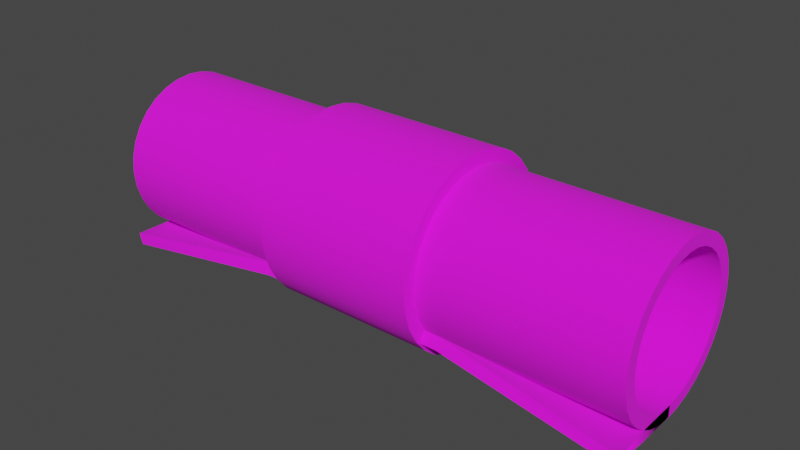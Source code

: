 # Source: spell.blend  (saved by Blender 3.6.11; exported with 4.5.12 LTS)
import bpy
from mathutils import Matrix  # noqa: F401  (used for matrix-valued properties, if any)

bpy.ops.wm.read_factory_settings(use_empty=True)
scene = bpy.context.scene
scene.name = 'Scene'

# ---- collections
col_collection = bpy.data.collections.new('Collection'); scene.collection.children.link(col_collection)

# ---- images (referenced by path relative to the original .blend; pixels are not part of the script)
import os
ASSET_DIR = os.environ.get("B2B_ASSET_DIR", "")  # directory of the original .blend (textures are referenced by path, not embedded)
HERE = os.path.dirname(os.path.abspath(__file__))  # packed textures are extracted next to this script under _unpacked/

def load_image(name, relpath, width, height, colorspace="sRGB"):
    """Load a texture the original file referenced (path relative to the .blend, or extracted next to this script)."""
    p = next((c for c in (os.path.join(HERE, relpath), os.path.join(ASSET_DIR, relpath)) if relpath and os.path.exists(c)), "")
    if p:
        img = bpy.data.images.load(p, check_existing=True)
        img.name = name
    else:  # same state as the original file: an image datablock whose file is absent (Cycles renders it pink)
        img = bpy.data.images.new(name, width, height)
        img.source = "FILE"
        img.filepath = "//" + (relpath or name)
    img.colorspace_settings.name = colorspace
    return img
img_spell_diffuse = load_image('spell_diffuse', 'spell_diffuse.png', 1024, 1024, 'sRGB')

# ---- materials (node trees are filled in below, after node groups)
mat_material = bpy.data.materials.new('Material')
mat_material.use_transparent_shadow = False

# ---- material node trees
mat_material.use_nodes = True; mat_material.node_tree.nodes.clear()
_N = mat_material.node_tree.nodes; _L = mat_material.node_tree.links
n0 = _N.new('ShaderNodeBsdfPrincipled'); n0.name = 'Principled BSDF'; n0.location = (10, 300)
n0.distribution = 'GGX'
n0.subsurface_method = 'RANDOM_WALK_SKIN'
n0.inputs[2].default_value = 1.0
n0.inputs[3].default_value = 1.45
n0.inputs[27].default_value = (0.0, 0.0, 0.0, 1.0)
n0.inputs[28].default_value = 1.0
n1 = _N.new('ShaderNodeOutputMaterial'); n1.name = 'Material Output'; n1.location = (300, 300)
n2 = _N.new('ShaderNodeTexImage'); n2.name = 'Image Texture'; n2.location = (-402, 198)
n2.image = img_spell_diffuse
_L.new(n0.outputs[0], n1.inputs[0])
_L.new(n2.outputs[0], n0.inputs[0])
n1.is_active_output = True

# ---- world
world_world = bpy.data.worlds.new('World'); scene.world = world_world
world_world.use_nodes = True; world_world.node_tree.nodes.clear()
_N = world_world.node_tree.nodes; _L = world_world.node_tree.links
n0 = _N.new('ShaderNodeOutputWorld'); n0.name = 'World Output'; n0.location = (300, 300)
n1 = _N.new('ShaderNodeBackground'); n1.name = 'Background'; n1.location = (10, 300)
n1.inputs[0].default_value = (0.05088, 0.05088, 0.05088, 1.0)
_L.new(n1.outputs[0], n0.inputs[0])
n0.is_active_output = True
world_world.color = (0.05088, 0.05088, 0.05088)
world_world.use_sun_shadow = False
world_world.sun_shadow_jitter_overblur = 0.0

# ---- meshes
me_cube_001 = bpy.data.meshes.new('Cube.001')
me_cube_001.from_pydata([(0.5927, 0.04454, 6.831), (-0.5927, 0.04454, 6.831), (0.5927, 1.363, 6.701), (-0.5927, 1.363, 6.701), (0.5927, 2.631, 6.316), (-0.5927, 2.631, 6.316), (-0.5927, 3.799, 5.692), (-0.5927, 4.823, 4.851), (0.5927, 5.664, 3.827), (-0.5927, 5.664, 3.827), (-0.5927, 6.288, 2.659), (-0.5927, 6.673, 1.391), (0.5927, 6.803, 0.07272), (-0.5927, 6.803, 0.07272), (-0.5927, 6.673, -1.246), (-0.5927, 6.288, -2.514), (0.5927, 5.664, -3.682), (-0.5927, 5.664, -3.682), (-0.5927, 4.823, -4.706), (-0.5927, 3.799, -5.546), (0.5927, 2.631, -6.171), (-0.5927, 2.631, -6.171), (-0.5927, 1.363, -6.556), (0.5927, 0.04454, -6.685), (-0.5927, 0.04454, -6.685), (0.5927, -1.274, -6.556), (-0.5927, -1.274, -6.556), (0.5927, -2.542, -6.171), (-0.5927, -2.542, -6.171), (-0.5927, -3.71, -5.546), (0.5927, -4.734, -4.706), (-0.5927, -4.734, -4.706), (0.5927, -5.575, -3.682), (-0.5927, -5.575, -3.682), (-0.5927, -6.199, -2.514), (-0.5927, -6.584, -1.246), (0.5927, -6.714, 0.07272), (-0.5927, -6.714, 0.07272), (-0.5927, -6.584, 1.391), (-0.5927, -6.199, 2.659), (0.5927, -5.575, 3.827), (-0.5927, -5.575, 3.827), (0.5927, -4.734, 4.851), (-0.5927, -4.734, 4.851), (0.5927, -3.71, 5.692), (-0.5927, -3.71, 5.692), (0.5927, -2.542, 6.316), (-0.5927, -2.542, 6.316), (0.5927, -1.274, 6.701), (-0.5927, -1.274, 6.701), (0.5927, 1.107, 5.415), (0.5927, 2.129, 5.105), (0.5927, 3.071, 4.602), (0.5927, 3.896, 3.924), (0.5927, 4.574, 3.099), (0.5927, 5.077, 2.157), (0.5927, 5.387, 1.135), (0.5927, 5.492, 0.07274), (0.5927, 5.387, -0.9899), (0.5927, 5.077, -2.012), (0.5927, 4.574, -2.954), (0.5927, 3.896, -3.779), (0.5927, 3.071, -4.456), (0.5927, 2.129, -4.96), (0.5927, 1.107, -5.27), (0.5927, 0.04454, -5.374), (0.5927, -1.018, -5.27), (0.5927, -2.04, -4.96), (0.5927, -2.982, -4.456), (0.5927, -3.807, -3.779), (0.5927, -4.485, -2.954), (0.5927, -4.988, -2.012), (0.5927, -5.298, -0.9899), (0.5927, -5.403, 0.07274), (0.5927, -5.298, 1.135), (0.5927, -4.988, 2.157), (0.5927, -4.485, 3.099), (0.5927, -3.807, 3.924), (0.5927, -2.982, 4.602), (0.5927, -2.04, 5.105), (0.5927, -1.018, 5.415), (0.5927, 0.04454, 5.52), (-0.5927, -1.018, 5.415), (-0.5927, -2.04, 5.105), (-0.5927, -2.982, 4.602), (-0.5927, -3.807, 3.924), (-0.5927, -4.485, 3.099), (-0.5927, -4.988, 2.157), (-0.5927, -5.298, 1.135), (-0.5927, -5.403, 0.07272), (-0.5927, -5.298, -0.99), (-0.5927, -4.988, -2.012), (-0.5927, -4.485, -2.954), (-0.5927, -3.807, -3.779), (-0.5927, -2.982, -4.456), (-0.5927, -2.04, -4.96), (-0.5927, -1.018, -5.27), (-0.5927, 0.04454, -5.374), (-0.5927, 1.107, -5.27), (-0.5927, 2.129, -4.96), (-0.5927, 3.071, -4.456), (-0.5927, 3.896, -3.779), (-0.5927, 4.574, -2.954), (-0.5927, 5.077, -2.012), (-0.5927, 5.387, -0.99), (-0.5927, 5.492, 0.07272), (-0.5927, 5.387, 1.135), (-0.5927, 5.077, 2.157), (-0.5927, 4.574, 3.099), (-0.5927, 3.896, 3.924), (-0.5927, 3.071, 4.602), (-0.5927, 2.129, 5.105), (-0.5927, 0.04454, 5.52), (-0.5927, 1.107, 5.415), (0.5927, 4.823, 4.851), (0.5927, 3.799, 5.692), (0.5927, 6.288, 2.659), (0.5927, 6.673, 1.391), (0.5927, 6.673, -1.246), (0.5927, 6.288, -2.513), (0.5927, 4.823, -4.706), (0.5927, 3.799, -5.546), (0.5927, 1.363, -6.556), (0.5927, -3.71, -5.546), (0.5927, -6.199, -2.513), (0.5927, -6.584, -1.246), (0.5927, -6.584, 1.391), (0.5927, -6.199, 2.659), (-1.987, -5.834, -5.708), (-2.013, -5.834, -4.892), (-2.0, 0.04454, -5.727), (-2.0, 0.04454, -4.873), (1.987, -5.834, -5.707), (2.013, -5.834, -4.893), (2.0, 0.04454, -5.727), (2.0, 0.04454, -4.873), (-2.0, 0.04454, 5.911), (2.0, 0.04454, 5.911), (-2.0, 1.184, 5.799), (2.0, 1.184, 5.799), (-2.0, 2.279, 5.467), (2.0, 2.279, 5.467), (2.0, 3.288, 4.927), (2.0, 4.173, 4.201), (-2.0, 4.899, 3.316), (2.0, 4.899, 3.316), (2.0, 5.438, 2.307), (2.0, 5.771, 1.212), (-2.0, 5.883, 0.07272), (2.0, 5.883, 0.07272), (2.0, 5.771, -1.066), (2.0, 5.438, -2.161), (-2.0, 4.899, -3.171), (2.0, 4.899, -3.171), (2.0, 4.173, -4.056), (2.0, 3.288, -4.782), (-2.0, 2.279, -5.321), (2.0, 2.279, -5.321), (2.0, 1.184, -5.653), (-2.0, 0.04454, -5.765), (2.0, 0.04454, -5.765), (-2.0, -1.094, -5.653), (2.0, -1.094, -5.653), (-2.0, -2.19, -5.321), (2.0, -2.19, -5.321), (2.0, -3.199, -4.782), (-2.0, -4.084, -4.056), (2.0, -4.084, -4.056), (-2.0, -4.81, -3.171), (2.0, -4.81, -3.171), (2.0, -5.349, -2.161), (2.0, -5.681, -1.066), (-2.0, -5.794, 0.07272), (2.0, -5.794, 0.07272), (2.0, -5.681, 1.212), (2.0, -5.349, 2.307), (-2.0, -4.81, 3.316), (2.0, -4.81, 3.316), (-2.0, -4.084, 4.201), (2.0, -4.084, 4.201), (-2.0, -3.199, 4.927), (2.0, -3.199, 4.927), (-2.0, -2.19, 5.467), (2.0, -2.19, 5.467), (-2.0, -1.094, 5.799), (2.0, -1.094, 5.799), (-2.0, 1.006, 4.907), (-2.0, 1.931, 4.627), (-2.0, 2.783, 4.171), (-2.0, 3.53, 3.558), (-2.0, 4.143, 2.811), (-2.0, 4.599, 1.959), (-2.0, 4.879, 1.034), (-2.0, 4.974, 0.07274), (-2.0, 4.879, -0.8889), (-2.0, 4.599, -1.814), (-2.0, 4.143, -2.666), (-2.0, 3.53, -3.413), (-2.0, 2.783, -4.026), (-2.0, 1.931, -4.481), (-2.0, 1.006, -4.762), (-2.0, 0.04454, -4.857), (-2.0, -0.9171, -4.762), (-2.0, -1.842, -4.481), (-2.0, -2.694, -4.026), (-2.0, -3.441, -3.413), (-2.0, -4.054, -2.666), (-2.0, -4.51, -1.814), (-2.0, -4.79, -0.8889), (-2.0, -4.885, 0.07274), (-2.0, -4.79, 1.034), (-2.0, -4.51, 1.959), (-2.0, -4.054, 2.811), (-2.0, -3.441, 3.558), (-2.0, -2.694, 4.171), (-2.0, -1.842, 4.627), (-2.0, -0.9171, 4.907), (-2.0, 0.04454, 5.002), (2.0, -0.9171, 4.907), (2.0, -1.842, 4.627), (2.0, -2.694, 4.171), (2.0, -3.441, 3.558), (2.0, -4.054, 2.811), (2.0, -4.51, 1.959), (2.0, -4.79, 1.034), (2.0, -4.885, 0.07272), (2.0, -4.79, -0.8889), (2.0, -4.51, -1.814), (2.0, -4.054, -2.666), (2.0, -3.441, -3.413), (2.0, -2.694, -4.026), (2.0, -1.842, -4.481), (2.0, -0.9171, -4.762), (2.0, 0.04454, -4.857), (2.0, 1.006, -4.762), (2.0, 1.931, -4.481), (2.0, 2.783, -4.026), (2.0, 3.53, -3.413), (2.0, 4.143, -2.666), (2.0, 4.599, -1.814), (2.0, 4.879, -0.8889), (2.0, 4.974, 0.07272), (2.0, 4.879, 1.034), (2.0, 4.599, 1.959), (2.0, 4.143, 2.811), (2.0, 3.53, 3.558), (2.0, 2.783, 4.171), (2.0, 1.931, 4.627), (2.0, 0.04454, 5.002), (2.0, 1.006, 4.907), (-2.0, 4.173, 4.201), (-2.0, 3.288, 4.927), (-2.0, 5.438, 2.307), (-2.0, 5.771, 1.212), (-2.0, 5.771, -1.066), (-2.0, 5.438, -2.161), (-2.0, 4.173, -4.055), (-2.0, 3.288, -4.782), (-2.0, 1.184, -5.653), (-2.0, -3.199, -4.782), (-2.0, -5.349, -2.161), (-2.0, -5.681, -1.066), (-2.0, -5.681, 1.212), (-2.0, -5.349, 2.307), (0.7108, 0.04454, -5.727), (-0.7108, 0.04454, -5.727), (-0.7108, 0.04454, -4.873), (0.7108, 0.04454, -4.873), (-0.7108, -5.138, -4.023), (0.7108, -5.138, -4.023), (0.7108, -4.73, -3.273), (-0.7108, -4.73, -3.273), (-2.0, -2.895, -5.727), (-2.0, -2.895, -4.873), (2.0, -2.895, -5.727), (2.0, -2.895, -4.873), (0.7108, -2.213, -5.045), (-0.7108, -2.213, -5.045), (-0.7108, -2.677, -5.731), (0.7108, -2.677, -5.731)], [], [(0, 2, 3, 1), (2, 4, 5, 3), (4, 115, 6, 5), (115, 114, 7, 6), (114, 8, 9, 7), (8, 116, 10, 9), (116, 117, 11, 10), (117, 12, 13, 11), (12, 118, 14, 13), (118, 119, 15, 14), (119, 16, 17, 15), (16, 120, 18, 17), (120, 121, 19, 18), (121, 20, 21, 19), (20, 122, 22, 21), (122, 23, 24, 22), (23, 25, 26, 24), (25, 27, 28, 26), (27, 123, 29, 28), (123, 30, 31, 29), (30, 32, 33, 31), (32, 124, 34, 33), (124, 125, 35, 34), (125, 36, 37, 35), (36, 126, 38, 37), (126, 127, 39, 38), (127, 40, 41, 39), (40, 42, 43, 41), (42, 44, 45, 43), (44, 46, 47, 45), (3, 5, 111, 113), (46, 48, 49, 47), (48, 0, 1, 49), (54, 55, 116, 8), (104, 103, 59, 58), (9, 10, 107, 108), (41, 43, 85, 86), (28, 29, 94, 95), (14, 15, 103, 104), (49, 1, 112, 82), (1, 3, 113, 112), (34, 35, 90, 91), (19, 21, 99, 100), (7, 9, 108, 109), (39, 41, 86, 87), (26, 28, 95, 96), (13, 14, 104, 105), (47, 49, 82, 83), (33, 34, 91, 92), (18, 19, 100, 101), (6, 7, 109, 110), (38, 39, 87, 88), (24, 26, 96, 97), (11, 13, 105, 106), (45, 47, 83, 84), (31, 33, 92, 93), (17, 18, 101, 102), (5, 6, 110, 111), (37, 38, 88, 89), (22, 24, 97, 98), (10, 11, 106, 107), (43, 45, 84, 85), (29, 31, 93, 94), (15, 17, 102, 103), (21, 22, 98, 99), (90, 89, 73, 72), (35, 37, 89, 90), (91, 90, 72, 71), (105, 104, 58, 57), (92, 91, 71, 70), (106, 105, 57, 56), (93, 92, 70, 69), (107, 106, 56, 55), (94, 93, 69, 68), (108, 107, 55, 54), (95, 94, 68, 67), (82, 112, 81, 80), (109, 108, 54, 53), (96, 95, 67, 66), (83, 82, 80, 79), (110, 109, 53, 52), (97, 96, 66, 65), (84, 83, 79, 78), (111, 110, 52, 51), (98, 97, 65, 64), (85, 84, 78, 77), (113, 111, 51, 50), (99, 98, 64, 63), (86, 85, 77, 76), (112, 113, 50, 81), (100, 99, 63, 62), (87, 86, 76, 75), (101, 100, 62, 61), (88, 87, 75, 74), (102, 101, 61, 60), (89, 88, 74, 73), (103, 102, 60, 59), (68, 69, 30, 123), (55, 56, 117, 116), (69, 70, 32, 30), (56, 57, 12, 117), (70, 71, 124, 32), (57, 58, 118, 12), (71, 72, 125, 124), (58, 59, 119, 118), (72, 73, 36, 125), (59, 60, 16, 119), (73, 74, 126, 36), (60, 61, 120, 16), (74, 75, 127, 126), (61, 62, 121, 120), (75, 76, 40, 127), (62, 63, 20, 121), (76, 77, 42, 40), (63, 64, 122, 20), (77, 78, 44, 42), (64, 65, 23, 122), (81, 50, 2, 0), (51, 52, 115, 4), (78, 79, 46, 44), (65, 66, 25, 23), (52, 53, 114, 115), (53, 54, 8, 114), (79, 80, 48, 46), (66, 67, 27, 25), (50, 51, 4, 2), (80, 81, 0, 48), (67, 68, 123, 27), (272, 273, 131, 130), (135, 267, 276, 275), (274, 275, 133, 132), (130, 131, 266, 265), (136, 137, 139, 138), (138, 139, 141, 140), (140, 141, 142, 251), (251, 142, 143, 250), (250, 143, 145, 144), (144, 145, 146, 252), (252, 146, 147, 253), (253, 147, 149, 148), (148, 149, 150, 254), (254, 150, 151, 255), (255, 151, 153, 152), (152, 153, 154, 256), (256, 154, 155, 257), (257, 155, 157, 156), (156, 157, 158, 258), (258, 158, 160, 159), (159, 160, 162, 161), (161, 162, 164, 163), (163, 164, 165, 259), (259, 165, 167, 166), (166, 167, 169, 168), (168, 169, 170, 260), (260, 170, 171, 261), (261, 171, 173, 172), (172, 173, 174, 262), (262, 174, 175, 263), (263, 175, 177, 176), (176, 177, 179, 178), (178, 179, 181, 180), (180, 181, 183, 182), (139, 249, 247, 141), (182, 183, 185, 184), (184, 185, 137, 136), (190, 144, 252, 191), (240, 194, 195, 239), (145, 244, 243, 146), (177, 222, 221, 179), (164, 231, 230, 165), (150, 240, 239, 151), (185, 218, 248, 137), (137, 248, 249, 139), (170, 227, 226, 171), (155, 236, 235, 157), (143, 245, 244, 145), (175, 223, 222, 177), (162, 232, 231, 164), (149, 241, 240, 150), (183, 219, 218, 185), (169, 228, 227, 170), (154, 237, 236, 155), (142, 246, 245, 143), (174, 224, 223, 175), (160, 233, 232, 162), (147, 242, 241, 149), (181, 220, 219, 183), (167, 229, 228, 169), (153, 238, 237, 154), (141, 247, 246, 142), (173, 225, 224, 174), (158, 234, 233, 160), (146, 243, 242, 147), (179, 221, 220, 181), (165, 230, 229, 167), (151, 239, 238, 153), (157, 235, 234, 158), (226, 208, 209, 225), (171, 226, 225, 173), (227, 207, 208, 226), (241, 193, 194, 240), (228, 206, 207, 227), (242, 192, 193, 241), (229, 205, 206, 228), (243, 191, 192, 242), (230, 204, 205, 229), (244, 190, 191, 243), (231, 203, 204, 230), (218, 216, 217, 248), (245, 189, 190, 244), (232, 202, 203, 231), (219, 215, 216, 218), (246, 188, 189, 245), (233, 201, 202, 232), (220, 214, 215, 219), (247, 187, 188, 246), (234, 200, 201, 233), (221, 213, 214, 220), (249, 186, 187, 247), (235, 199, 200, 234), (222, 212, 213, 221), (248, 217, 186, 249), (236, 198, 199, 235), (223, 211, 212, 222), (237, 197, 198, 236), (224, 210, 211, 223), (238, 196, 197, 237), (225, 209, 210, 224), (239, 195, 196, 238), (204, 259, 166, 205), (191, 252, 253, 192), (205, 166, 168, 206), (192, 253, 148, 193), (206, 168, 260, 207), (193, 148, 254, 194), (207, 260, 261, 208), (194, 254, 255, 195), (208, 261, 172, 209), (195, 255, 152, 196), (209, 172, 262, 210), (196, 152, 256, 197), (210, 262, 263, 211), (197, 256, 257, 198), (211, 263, 176, 212), (198, 257, 156, 199), (212, 176, 178, 213), (199, 156, 258, 200), (213, 178, 180, 214), (200, 258, 159, 201), (217, 136, 138, 186), (187, 140, 251, 188), (214, 180, 182, 215), (201, 159, 161, 202), (188, 251, 250, 189), (189, 250, 144, 190), (215, 182, 184, 216), (202, 161, 163, 203), (186, 138, 140, 187), (216, 184, 136, 217), (203, 163, 259, 204), (274, 132, 269, 279), (276, 277, 271, 270), (272, 278, 268, 128), (268, 271, 129, 128), (278, 279, 269, 268), (132, 133, 270, 269), (264, 267, 135, 134), (269, 270, 271, 268), (131, 273, 277, 266), (265, 266, 267, 264), (273, 129, 271, 277), (265, 264, 279, 278), (130, 265, 278, 272), (267, 266, 277, 276), (134, 274, 279, 264), (134, 135, 275, 274), (128, 129, 273, 272), (275, 276, 270, 133)])
me_cube_001.polygons.foreach_set('use_smooth', [True] * 278)
_k = set([(0, 2), (0, 48), (1, 3), (1, 49), (2, 4), (3, 5), (4, 115), (5, 6), (6, 7), (7, 9), (8, 114), (8, 116), (9, 10), (10, 11), (11, 13), (12, 117), (12, 118), (13, 14), (14, 15), (15, 17), (16, 119), (16, 120), (17, 18), (18, 19), (19, 21), (20, 121), (20, 122), (21, 22), (22, 24), (23, 25), (23, 122), (24, 26), (25, 27), (26, 28), (27, 123), (28, 29), (29, 31), (30, 32), (30, 123), (31, 33), (32, 124), (33, 34), (34, 35), (35, 37), (36, 125), (36, 126), (37, 38), (38, 39), (39, 41), (40, 42), (40, 127), (41, 43), (42, 44), (43, 45), (44, 46), (45, 47), (46, 48), (47, 49), (50, 51), (50, 81), (51, 52), (52, 53), (53, 54), (54, 55), (55, 56), (56, 57), (57, 58), (58, 59), (59, 60), (60, 61), (61, 62), (62, 63), (63, 64), (64, 65), (65, 66), (66, 67), (67, 68), (68, 69), (69, 70), (70, 71), (71, 72), (72, 73), (73, 74), (74, 75), (75, 76), (76, 77), (77, 78), (78, 79), (79, 80), (80, 81), (82, 83), (82, 112), (83, 84), (84, 85), (85, 86), (86, 87), (87, 88), (88, 89), (89, 90), (90, 91), (91, 92), (92, 93), (93, 94), (94, 95), (95, 96), (96, 97), (97, 98), (98, 99), (99, 100), (100, 101), (101, 102), (102, 103), (103, 104), (104, 105), (105, 106), (106, 107), (107, 108), (108, 109), (109, 110), (110, 111), (111, 113), (112, 113), (114, 115), (116, 117), (118, 119), (120, 121), (124, 125), (126, 127), (128, 268), (128, 272), (129, 271), (129, 273), (130, 265), (130, 272), (131, 266), (131, 273), (132, 269), (132, 274), (133, 270), (133, 275), (134, 264), (134, 274), (135, 267), (135, 275), (136, 138), (136, 184), (137, 139), (137, 185), (138, 140), (139, 141), (140, 251), (141, 142), (142, 143), (143, 145), (144, 250), (144, 252), (145, 146), (146, 147), (147, 149), (148, 253), (148, 254), (149, 150), (150, 151), (151, 153), (152, 255), (152, 256), (153, 154), (154, 155), (155, 157), (156, 257), (156, 258), (157, 158), (158, 160), (159, 161), (159, 258), (160, 162), (161, 163), (162, 164), (163, 259), (164, 165), (165, 167), (166, 168), (166, 259), (167, 169), (168, 260), (169, 170), (170, 171), (171, 173), (172, 261), (172, 262), (173, 174), (174, 175), (175, 177), (176, 178), (176, 263), (177, 179), (178, 180), (179, 181), (180, 182), (181, 183), (182, 184), (183, 185), (186, 187), (186, 217), (187, 188), (188, 189), (189, 190), (190, 191), (191, 192), (192, 193), (193, 194), (194, 195), (195, 196), (196, 197), (197, 198), (198, 199), (199, 200), (200, 201), (201, 202), (202, 203), (203, 204), (204, 205), (205, 206), (206, 207), (207, 208), (208, 209), (209, 210), (210, 211), (211, 212), (212, 213), (213, 214), (214, 215), (215, 216), (216, 217), (218, 219), (218, 248), (219, 220), (220, 221), (221, 222), (222, 223), (223, 224), (224, 225), (225, 226), (226, 227), (227, 228), (228, 229), (229, 230), (230, 231), (231, 232), (232, 233), (233, 234), (234, 235), (235, 236), (236, 237), (237, 238), (238, 239), (239, 240), (240, 241), (241, 242), (242, 243), (243, 244), (244, 245), (245, 246), (246, 247), (247, 249), (248, 249), (250, 251), (252, 253), (254, 255), (256, 257), (260, 261), (262, 263), (264, 265), (266, 267), (268, 269), (270, 271)])
me_cube_001.attributes.new('sharp_edge', 'BOOLEAN', 'EDGE').data.foreach_set('value', [ (min(e.vertices), max(e.vertices)) in _k for e in me_cube_001.edges])
_uv = me_cube_001.uv_layers.new(name='UVMap')
_uv.uv.foreach_set('vector', [0.7483, 0.279, 0.7483, 0.2935, 0.9793, 0.2935, 0.9793, 0.279, 0.7483, 0.2935, 0.7483, 0.3079, 0.9793, 0.3079, 0.9793, 0.2935, 0.7483, 0.3079, 0.7483, 0.3223, 0.9793, 0.3223, 0.9793, 0.3079, 0.7483, 0.3223, 0.7483, 0.3368, 0.9793, 0.3368, 0.9793, 0.3223, 0.7483, 0.3368, 0.7483, 0.3512, 0.9793, 0.3512, 0.9793, 0.3368, 0.7483, 0.3512, 0.7483, 0.3656, 0.9793, 0.3656, 0.9793, 0.3512, 0.7483, 0.3656, 0.7483, 0.3801, 0.9793, 0.3801, 0.9793, 0.3656, 0.7483, 0.3801, 0.7483, 0.3945, 0.9793, 0.3945, 0.9793, 0.3801, 0.7483, 0.3945, 0.7483, 0.409, 0.9793, 0.409, 0.9793, 0.3945, 0.7483, 0.409, 0.7483, 0.4234, 0.9793, 0.4234, 0.9793, 0.409, 0.7483, 0.4234, 0.7483, 0.4378, 0.9793, 0.4378, 0.9793, 0.4234, 0.7483, 0.4378, 0.7483, 0.4523, 0.9793, 0.4523, 0.9793, 0.4378, 0.7483, 0.4523, 0.7483, 0.4667, 0.9793, 0.4667, 0.9793, 0.4523, 0.7483, 0.4667, 0.7483, 0.4812, 0.9793, 0.4812, 0.9793, 0.4667, 0.7483, 0.4812, 0.7483, 0.4956, 0.9793, 0.4956, 0.9793, 0.4812, 0.7483, 0.4956, 0.7483, 0.51, 0.9793, 0.51, 0.9793, 0.4956, 0.7483, 0.51, 0.7483, 0.5245, 0.9793, 0.5245, 0.9793, 0.51, 0.7483, 0.5245, 0.7483, 0.5389, 0.9793, 0.5389, 0.9793, 0.5245, 0.7483, 0.5389, 0.7483, 0.5533, 0.9793, 0.5533, 0.9793, 0.5389, 0.7483, 0.5533, 0.7483, 0.5678, 0.9793, 0.5678, 0.9793, 0.5533, 0.7483, 0.5678, 0.7483, 0.5822, 0.9793, 0.5822, 0.9793, 0.5678, 0.7483, 0.5822, 0.7483, 0.5967, 0.9793, 0.5967, 0.9793, 0.5822, 0.7483, 0.5967, 0.7483, 0.6111, 0.9793, 0.6111, 0.9793, 0.5967, 0.7483, 0.6111, 0.7483, 0.6255, 0.9793, 0.6255, 0.9793, 0.6111, 0.7483, 0.6255, 0.7483, 0.64, 0.9793, 0.64, 0.9793, 0.6255, 0.7483, 0.64, 0.7483, 0.6544, 0.9793, 0.6544, 0.9793, 0.64, 0.7483, 0.6544, 0.7483, 0.6689, 0.9793, 0.6689, 0.9793, 0.6544, 0.7483, 0.6689, 0.7483, 0.6833, 0.9793, 0.6833, 0.9793, 0.6689, 0.7483, 0.6833, 0.7483, 0.6977, 0.9793, 0.6977, 0.9793, 0.6833, 0.7483, 0.6977, 0.7483, 0.7122, 0.9793, 0.7122, 0.9793, 0.6977, 0.9793, 0.2935, 0.9793, 0.3079, 0.9793, 0.3079, 0.9793, 0.2935, 0.7483, 0.7122, 0.7483, 0.7266, 0.9793, 0.7266, 0.9793, 0.7122, 0.7483, 0.7266, 0.7483, 0.741, 0.9793, 0.741, 0.9793, 0.7266, 0.9793, 0.3512, 0.9793, 0.3656, 0.9793, 0.3656, 0.9793, 0.3512, 0.9793, 0.409, 0.9793, 0.4234, 0.9793, 0.4234, 0.9793, 0.409, 0.9793, 0.3512, 0.9793, 0.3656, 0.9793, 0.3656, 0.9793, 0.3512, 0.9793, 0.6689, 0.9793, 0.6833, 0.9793, 0.6833, 0.9793, 0.6689, 0.9793, 0.5389, 0.9793, 0.5533, 0.9793, 0.5533, 0.9793, 0.5389, 0.9793, 0.409, 0.9793, 0.4234, 0.9793, 0.4234, 0.9793, 0.409, 0.9793, 0.7266, 0.9793, 0.741, 0.9793, 0.741, 0.9793, 0.7266, 0.9793, 0.279, 0.9793, 0.2935, 0.9793, 0.2935, 0.9793, 0.279, 0.9793, 0.5967, 0.9793, 0.6111, 0.9793, 0.6111, 0.9793, 0.5967, 0.9793, 0.4667, 0.9793, 0.4812, 0.9793, 0.4812, 0.9793, 0.4667, 0.9793, 0.3368, 0.9793, 0.3512, 0.9793, 0.3512, 0.9793, 0.3368, 0.9793, 0.6544, 0.9793, 0.6689, 0.9793, 0.6689, 0.9793, 0.6544, 0.9793, 0.5245, 0.9793, 0.5389, 0.9793, 0.5389, 0.9793, 0.5245, 0.9793, 0.3945, 0.9793, 0.409, 0.9793, 0.409, 0.9793, 0.3945, 0.9793, 0.7122, 0.9793, 0.7266, 0.9793, 0.7266, 0.9793, 0.7122, 0.9793, 0.5822, 0.9793, 0.5967, 0.9793, 0.5967, 0.9793, 0.5822, 0.9793, 0.4523, 0.9793, 0.4667, 0.9793, 0.4667, 0.9793, 0.4523, 0.9793, 0.3223, 0.9793, 0.3368, 0.9793, 0.3368, 0.9793, 0.3223, 0.9793, 0.64, 0.9793, 0.6544, 0.9793, 0.6544, 0.9793, 0.64, 0.9793, 0.51, 0.9793, 0.5245, 0.9793, 0.5245, 0.9793, 0.51, 0.9793, 0.3801, 0.9793, 0.3945, 0.9793, 0.3945, 0.9793, 0.3801, 0.9793, 0.6977, 0.9793, 0.7122, 0.9793, 0.7122, 0.9793, 0.6977, 0.9793, 0.5678, 0.9793, 0.5822, 0.9793, 0.5822, 0.9793, 0.5678, 0.9793, 0.4378, 0.9793, 0.4523, 0.9793, 0.4523, 0.9793, 0.4378, 0.9793, 0.3079, 0.9793, 0.3223, 0.9793, 0.3223, 0.9793, 0.3079, 0.9793, 0.6255, 0.9793, 0.64, 0.9793, 0.64, 0.9793, 0.6255, 0.9793, 0.4956, 0.9793, 0.51, 0.9793, 0.51, 0.9793, 0.4956, 0.9793, 0.3656, 0.9793, 0.3801, 0.9793, 0.3801, 0.9793, 0.3656, 0.9793, 0.6833, 0.9793, 0.6977, 0.9793, 0.6977, 0.9793, 0.6833, 0.9793, 0.5533, 0.9793, 0.5678, 0.9793, 0.5678, 0.9793, 0.5533, 0.9793, 0.4234, 0.9793, 0.4378, 0.9793, 0.4378, 0.9793, 0.4234, 0.9793, 0.4812, 0.9793, 0.4956, 0.9793, 0.4956, 0.9793, 0.4812, 0.9793, 0.6111, 0.9793, 0.6255, 0.9793, 0.6255, 0.9793, 0.6111, 0.9793, 0.6111, 0.9793, 0.6255, 0.9793, 0.6255, 0.9793, 0.6111, 0.9793, 0.5967, 0.9793, 0.6111, 0.9793, 0.6111, 0.9793, 0.5967, 0.9793, 0.3945, 0.9793, 0.409, 0.9793, 0.409, 0.9793, 0.3945, 0.9793, 0.5822, 0.9793, 0.5967, 0.9793, 0.5967, 0.9793, 0.5822, 0.9793, 0.3801, 0.9793, 0.3945, 0.9793, 0.3945, 0.9793, 0.3801, 0.9793, 0.5678, 0.9793, 0.5822, 0.9793, 0.5822, 0.9793, 0.5678, 0.9793, 0.3656, 0.9793, 0.3801, 0.9793, 0.3801, 0.9793, 0.3656, 0.9793, 0.5533, 0.9793, 0.5678, 0.9793, 0.5678, 0.9793, 0.5533, 0.9793, 0.3512, 0.9793, 0.3656, 0.9793, 0.3656, 0.9793, 0.3512, 0.9793, 0.5389, 0.9793, 0.5533, 0.9793, 0.5533, 0.9793, 0.5389, 0.9793, 0.7266, 0.9793, 0.741, 0.9793, 0.741, 0.9793, 0.7266, 0.9793, 0.3368, 0.9793, 0.3512, 0.9793, 0.3512, 0.9793, 0.3368, 0.9793, 0.5245, 0.9793, 0.5389, 0.9793, 0.5389, 0.9793, 0.5245, 0.9793, 0.7122, 0.9793, 0.7266, 0.9793, 0.7266, 0.9793, 0.7122, 0.9793, 0.3223, 0.9793, 0.3368, 0.9793, 0.3368, 0.9793, 0.3223, 0.9793, 0.51, 0.9793, 0.5245, 0.9793, 0.5245, 0.9793, 0.51, 0.9793, 0.6977, 0.9793, 0.7122, 0.9793, 0.7122, 0.9793, 0.6977, 0.9793, 0.3079, 0.9793, 0.3223, 0.9793, 0.3223, 0.9793, 0.3079, 0.9793, 0.4956, 0.9793, 0.51, 0.9793, 0.51, 0.9793, 0.4956, 0.9793, 0.6833, 0.9793, 0.6977, 0.9793, 0.6977, 0.9793, 0.6833, 0.9793, 0.2935, 0.9793, 0.3079, 0.9793, 0.3079, 0.9793, 0.2935, 0.9793, 0.4812, 0.9793, 0.4956, 0.9793, 0.4956, 0.9793, 0.4812, 0.9793, 0.6689, 0.9793, 0.6833, 0.9793, 0.6833, 0.9793, 0.6689, 0.9793, 0.279, 0.9793, 0.2935, 0.9793, 0.2935, 0.9793, 0.279, 0.9793, 0.4667, 0.9793, 0.4812, 0.9793, 0.4812, 0.9793, 0.4667, 0.9793, 0.6544, 0.9793, 0.6689, 0.9793, 0.6689, 0.9793, 0.6544, 0.9793, 0.4523, 0.9793, 0.4667, 0.9793, 0.4667, 0.9793, 0.4523, 0.9793, 0.64, 0.9793, 0.6544, 0.9793, 0.6544, 0.9793, 0.64, 0.9793, 0.4378, 0.9793, 0.4523, 0.9793, 0.4523, 0.9793, 0.4378, 0.9793, 0.6255, 0.9793, 0.64, 0.9793, 0.64, 0.9793, 0.6255, 0.9793, 0.4234, 0.9793, 0.4378, 0.9793, 0.4378, 0.9793, 0.4234, 0.9793, 0.5533, 0.9793, 0.5678, 0.9793, 0.5678, 0.9793, 0.5533, 0.9793, 0.3656, 0.9793, 0.3801, 0.9793, 0.3801, 0.9793, 0.3656, 0.9793, 0.5678, 0.9793, 0.5822, 0.9793, 0.5822, 0.9793, 0.5678, 0.9793, 0.3801, 0.9793, 0.3945, 0.9793, 0.3945, 0.9793, 0.3801, 0.9793, 0.5822, 0.9793, 0.5967, 0.9793, 0.5967, 0.9793, 0.5822, 0.9793, 0.3945, 0.9793, 0.409, 0.9793, 0.409, 0.9793, 0.3945, 0.9793, 0.5967, 0.9793, 0.6111, 0.9793, 0.6111, 0.9793, 0.5967, 0.9793, 0.409, 0.9793, 0.4234, 0.9793, 0.4234, 0.9793, 0.409, 0.9793, 0.6111, 0.9793, 0.6255, 0.9793, 0.6255, 0.9793, 0.6111, 0.9793, 0.4234, 0.9793, 0.4378, 0.9793, 0.4378, 0.9793, 0.4234, 0.9793, 0.6255, 0.9793, 0.64, 0.9793, 0.64, 0.9793, 0.6255, 0.9793, 0.4378, 0.9793, 0.4523, 0.9793, 0.4523, 0.9793, 0.4378, 0.9793, 0.64, 0.9793, 0.6544, 0.9793, 0.6544, 0.9793, 0.64, 0.9793, 0.4523, 0.9793, 0.4667, 0.9793, 0.4667, 0.9793, 0.4523, 0.9793, 0.6544, 0.9793, 0.6689, 0.9793, 0.6689, 0.9793, 0.6544, 0.9793, 0.4667, 0.9793, 0.4812, 0.9793, 0.4812, 0.9793, 0.4667, 0.9793, 0.6689, 0.9793, 0.6833, 0.9793, 0.6833, 0.9793, 0.6689, 0.9793, 0.4812, 0.9793, 0.4956, 0.9793, 0.4956, 0.9793, 0.4812, 0.9793, 0.6833, 0.9793, 0.6977, 0.9793, 0.6977, 0.9793, 0.6833, 0.9793, 0.4956, 0.9793, 0.51, 0.9793, 0.51, 0.9793, 0.4956, 0.9793, 0.279, 0.9793, 0.2935, 0.9793, 0.2935, 0.9793, 0.279, 0.9793, 0.3079, 0.9793, 0.3223, 0.9793, 0.3223, 0.9793, 0.3079, 0.9793, 0.6977, 0.9793, 0.7122, 0.9793, 0.7122, 0.9793, 0.6977, 0.9793, 0.51, 0.9793, 0.5245, 0.9793, 0.5245, 0.9793, 0.51, 0.9793, 0.3223, 0.9793, 0.3368, 0.9793, 0.3368, 0.9793, 0.3223, 0.9793, 0.3368, 0.9793, 0.3512, 0.9793, 0.3512, 0.9793, 0.3368, 0.9793, 0.7122, 0.9793, 0.7266, 0.9793, 0.7266, 0.9793, 0.7122, 0.9793, 0.5245, 0.9793, 0.5389, 0.9793, 0.5389, 0.9793, 0.5245, 0.9793, 0.2935, 0.9793, 0.3079, 0.9793, 0.3079, 0.9793, 0.2935, 0.9793, 0.7266, 0.9793, 0.741, 0.9793, 0.741, 0.9793, 0.7266, 0.9793, 0.5389, 0.9793, 0.5533, 0.9793, 0.5533, 0.9793, 0.5389, 0.1332, 0.3339, 0.2487, 0.3339, 0.2487, 0.3917, 0.1332, 0.3917, 0.2487, 0.5072, 0.295, 0.5072, 0.295, 0.5649, 0.2487, 0.5649, 0.1332, 0.5649, 0.2487, 0.5649, 0.2487, 0.6227, 0.1332, 0.6227, 0.1332, 0.3917, 0.2487, 0.3917, 0.2487, 0.4379, 0.1332, 0.4379, 0.4439, 0.2716, 0.6749, 0.2716, 0.6749, 0.2861, 0.4439, 0.2861, 0.4439, 0.2861, 0.6749, 0.2861, 0.6749, 0.3005, 0.4439, 0.3005, 0.4439, 0.3005, 0.6749, 0.3005, 0.6749, 0.315, 0.4439, 0.315, 0.4439, 0.315, 0.6749, 0.315, 0.6749, 0.3294, 0.4439, 0.3294, 0.4439, 0.3294, 0.6749, 0.3294, 0.6749, 0.3438, 0.4439, 0.3438, 0.4439, 0.3438, 0.6749, 0.3438, 0.6749, 0.3583, 0.4439, 0.3583, 0.4439, 0.3583, 0.6749, 0.3583, 0.6749, 0.3727, 0.4439, 0.3727, 0.4439, 0.3727, 0.6749, 0.3727, 0.6749, 0.3871, 0.4439, 0.3871, 0.4439, 0.3871, 0.6749, 0.3871, 0.6749, 0.4016, 0.4439, 0.4016, 0.4439, 0.4016, 0.6749, 0.4016, 0.6749, 0.416, 0.4439, 0.416, 0.4439, 0.416, 0.6749, 0.416, 0.6749, 0.4305, 0.4439, 0.4305, 0.4439, 0.4305, 0.6749, 0.4305, 0.6749, 0.4449, 0.4439, 0.4449, 0.4439, 0.4449, 0.6749, 0.4449, 0.6749, 0.4593, 0.4439, 0.4593, 0.4439, 0.4593, 0.6749, 0.4593, 0.6749, 0.4738, 0.4439, 0.4738, 0.4439, 0.4738, 0.6749, 0.4738, 0.6749, 0.4882, 0.4439, 0.4882, 0.4439, 0.4882, 0.6749, 0.4882, 0.6749, 0.5026, 0.4439, 0.5026, 0.4439, 0.5026, 0.6749, 0.5026, 0.6749, 0.5171, 0.4439, 0.5171, 0.4439, 0.5171, 0.6749, 0.5171, 0.6749, 0.5315, 0.4439, 0.5315, 0.4439, 0.5315, 0.6749, 0.5315, 0.6749, 0.546, 0.4439, 0.546, 0.4439, 0.546, 0.6749, 0.546, 0.6749, 0.5604, 0.4439, 0.5604, 0.4439, 0.5604, 0.6749, 0.5604, 0.6749, 0.5748, 0.4439, 0.5748, 0.4439, 0.5748, 0.6749, 0.5748, 0.6749, 0.5893, 0.4439, 0.5893, 0.4439, 0.5893, 0.6749, 0.5893, 0.6749, 0.6037, 0.4439, 0.6037, 0.4439, 0.6037, 0.6749, 0.6037, 0.6749, 0.6182, 0.4439, 0.6182, 0.4439, 0.6182, 0.6749, 0.6182, 0.6749, 0.6326, 0.4439, 0.6326, 0.4439, 0.6326, 0.6749, 0.6326, 0.6749, 0.647, 0.4439, 0.647, 0.4439, 0.647, 0.6749, 0.647, 0.6749, 0.6615, 0.4439, 0.6615, 0.4439, 0.6615, 0.6749, 0.6615, 0.6749, 0.6759, 0.4439, 0.6759, 0.4439, 0.6759, 0.6749, 0.6759, 0.6749, 0.6903, 0.4439, 0.6903, 0.4439, 0.6903, 0.6749, 0.6903, 0.6749, 0.7048, 0.4439, 0.7048, 0.6749, 0.2861, 0.6749, 0.2861, 0.6749, 0.3005, 0.6749, 0.3005, 0.4439, 0.7048, 0.6749, 0.7048, 0.6749, 0.7192, 0.4439, 0.7192, 0.4439, 0.7192, 0.6749, 0.7192, 0.6749, 0.7337, 0.4439, 0.7337, 0.6749, 0.3438, 0.6749, 0.3438, 0.6749, 0.3583, 0.6749, 0.3583, 0.6749, 0.4016, 0.6749, 0.4016, 0.6749, 0.416, 0.6749, 0.416, 0.6749, 0.3438, 0.6749, 0.3438, 0.6749, 0.3583, 0.6749, 0.3583, 0.6749, 0.6615, 0.6749, 0.6615, 0.6749, 0.6759, 0.6749, 0.6759, 0.6749, 0.5315, 0.6749, 0.5315, 0.6749, 0.546, 0.6749, 0.546, 0.6749, 0.4016, 0.6749, 0.4016, 0.6749, 0.416, 0.6749, 0.416, 0.6749, 0.7192, 0.6749, 0.7192, 0.6749, 0.7337, 0.6749, 0.7337, 0.6749, 0.2716, 0.6749, 0.2716, 0.6749, 0.2861, 0.6749, 0.2861, 0.6749, 0.5893, 0.6749, 0.5893, 0.6749, 0.6037, 0.6749, 0.6037, 0.6749, 0.4593, 0.6749, 0.4593, 0.6749, 0.4738, 0.6749, 0.4738, 0.6749, 0.3294, 0.6749, 0.3294, 0.6749, 0.3438, 0.6749, 0.3438, 0.6749, 0.647, 0.6749, 0.647, 0.6749, 0.6615, 0.6749, 0.6615, 0.6749, 0.5171, 0.6749, 0.5171, 0.6749, 0.5315, 0.6749, 0.5315, 0.6749, 0.3871, 0.6749, 0.3871, 0.6749, 0.4016, 0.6749, 0.4016, 0.6749, 0.7048, 0.6749, 0.7048, 0.6749, 0.7192, 0.6749, 0.7192, 0.6749, 0.5748, 0.6749, 0.5748, 0.6749, 0.5893, 0.6749, 0.5893, 0.6749, 0.4449, 0.6749, 0.4449, 0.6749, 0.4593, 0.6749, 0.4593, 0.6749, 0.315, 0.6749, 0.315, 0.6749, 0.3294, 0.6749, 0.3294, 0.6749, 0.6326, 0.6749, 0.6326, 0.6749, 0.647, 0.6749, 0.647, 0.6749, 0.5026, 0.6749, 0.5026, 0.6749, 0.5171, 0.6749, 0.5171, 0.6749, 0.3727, 0.6749, 0.3727, 0.6749, 0.3871, 0.6749, 0.3871, 0.6749, 0.6903, 0.6749, 0.6903, 0.6749, 0.7048, 0.6749, 0.7048, 0.6749, 0.5604, 0.6749, 0.5604, 0.6749, 0.5748, 0.6749, 0.5748, 0.6749, 0.4305, 0.6749, 0.4305, 0.6749, 0.4449, 0.6749, 0.4449, 0.6749, 0.3005, 0.6749, 0.3005, 0.6749, 0.315, 0.6749, 0.315, 0.6749, 0.6182, 0.6749, 0.6182, 0.6749, 0.6326, 0.6749, 0.6326, 0.6749, 0.4882, 0.6749, 0.4882, 0.6749, 0.5026, 0.6749, 0.5026, 0.6749, 0.3583, 0.6749, 0.3583, 0.6749, 0.3727, 0.6749, 0.3727, 0.6749, 0.6759, 0.6749, 0.6759, 0.6749, 0.6903, 0.6749, 0.6903, 0.6749, 0.546, 0.6749, 0.546, 0.6749, 0.5604, 0.6749, 0.5604, 0.6749, 0.416, 0.6749, 0.416, 0.6749, 0.4305, 0.6749, 0.4305, 0.6749, 0.4738, 0.6749, 0.4738, 0.6749, 0.4882, 0.6749, 0.4882, 0.6749, 0.6037, 0.6749, 0.6037, 0.6749, 0.6182, 0.6749, 0.6182, 0.6749, 0.6037, 0.6749, 0.6037, 0.6749, 0.6182, 0.6749, 0.6182, 0.6749, 0.5893, 0.6749, 0.5893, 0.6749, 0.6037, 0.6749, 0.6037, 0.6749, 0.3871, 0.6749, 0.3871, 0.6749, 0.4016, 0.6749, 0.4016, 0.6749, 0.5748, 0.6749, 0.5748, 0.6749, 0.5893, 0.6749, 0.5893, 0.6749, 0.3727, 0.6749, 0.3727, 0.6749, 0.3871, 0.6749, 0.3871, 0.6749, 0.5604, 0.6749, 0.5604, 0.6749, 0.5748, 0.6749, 0.5748, 0.6749, 0.3583, 0.6749, 0.3583, 0.6749, 0.3727, 0.6749, 0.3727, 0.6749, 0.546, 0.6749, 0.546, 0.6749, 0.5604, 0.6749, 0.5604, 0.6749, 0.3438, 0.6749, 0.3438, 0.6749, 0.3583, 0.6749, 0.3583, 0.6749, 0.5315, 0.6749, 0.5315, 0.6749, 0.546, 0.6749, 0.546, 0.6749, 0.7192, 0.6749, 0.7192, 0.6749, 0.7337, 0.6749, 0.7337, 0.6749, 0.3294, 0.6749, 0.3294, 0.6749, 0.3438, 0.6749, 0.3438, 0.6749, 0.5171, 0.6749, 0.5171, 0.6749, 0.5315, 0.6749, 0.5315, 0.6749, 0.7048, 0.6749, 0.7048, 0.6749, 0.7192, 0.6749, 0.7192, 0.6749, 0.315, 0.6749, 0.315, 0.6749, 0.3294, 0.6749, 0.3294, 0.6749, 0.5026, 0.6749, 0.5026, 0.6749, 0.5171, 0.6749, 0.5171, 0.6749, 0.6903, 0.6749, 0.6903, 0.6749, 0.7048, 0.6749, 0.7048, 0.6749, 0.3005, 0.6749, 0.3005, 0.6749, 0.315, 0.6749, 0.315, 0.6749, 0.4882, 0.6749, 0.4882, 0.6749, 0.5026, 0.6749, 0.5026, 0.6749, 0.6759, 0.6749, 0.6759, 0.6749, 0.6903, 0.6749, 0.6903, 0.6749, 0.2861, 0.6749, 0.2861, 0.6749, 0.3005, 0.6749, 0.3005, 0.6749, 0.4738, 0.6749, 0.4738, 0.6749, 0.4882, 0.6749, 0.4882, 0.6749, 0.6615, 0.6749, 0.6615, 0.6749, 0.6759, 0.6749, 0.6759, 0.6749, 0.2716, 0.6749, 0.2716, 0.6749, 0.2861, 0.6749, 0.2861, 0.6749, 0.4593, 0.6749, 0.4593, 0.6749, 0.4738, 0.6749, 0.4738, 0.6749, 0.647, 0.6749, 0.647, 0.6749, 0.6615, 0.6749, 0.6615, 0.6749, 0.4449, 0.6749, 0.4449, 0.6749, 0.4593, 0.6749, 0.4593, 0.6749, 0.6326, 0.6749, 0.6326, 0.6749, 0.647, 0.6749, 0.647, 0.6749, 0.4305, 0.6749, 0.4305, 0.6749, 0.4449, 0.6749, 0.4449, 0.6749, 0.6182, 0.6749, 0.6182, 0.6749, 0.6326, 0.6749, 0.6326, 0.6749, 0.416, 0.6749, 0.416, 0.6749, 0.4305, 0.6749, 0.4305, 0.6749, 0.546, 0.6749, 0.546, 0.6749, 0.5604, 0.6749, 0.5604, 0.6749, 0.3583, 0.6749, 0.3583, 0.6749, 0.3727, 0.6749, 0.3727, 0.6749, 0.5604, 0.6749, 0.5604, 0.6749, 0.5748, 0.6749, 0.5748, 0.6749, 0.3727, 0.6749, 0.3727, 0.6749, 0.3871, 0.6749, 0.3871, 0.6749, 0.5748, 0.6749, 0.5748, 0.6749, 0.5893, 0.6749, 0.5893, 0.6749, 0.3871, 0.6749, 0.3871, 0.6749, 0.4016, 0.6749, 0.4016, 0.6749, 0.5893, 0.6749, 0.5893, 0.6749, 0.6037, 0.6749, 0.6037, 0.6749, 0.4016, 0.6749, 0.4016, 0.6749, 0.416, 0.6749, 0.416, 0.6749, 0.6037, 0.6749, 0.6037, 0.6749, 0.6182, 0.6749, 0.6182, 0.6749, 0.416, 0.6749, 0.416, 0.6749, 0.4305, 0.6749, 0.4305, 0.6749, 0.6182, 0.6749, 0.6182, 0.6749, 0.6326, 0.6749, 0.6326, 0.6749, 0.4305, 0.6749, 0.4305, 0.6749, 0.4449, 0.6749, 0.4449, 0.6749, 0.6326, 0.6749, 0.6326, 0.6749, 0.647, 0.6749, 0.647, 0.6749, 0.4449, 0.6749, 0.4449, 0.6749, 0.4593, 0.6749, 0.4593, 0.6749, 0.647, 0.6749, 0.647, 0.6749, 0.6615, 0.6749, 0.6615, 0.6749, 0.4593, 0.6749, 0.4593, 0.6749, 0.4738, 0.6749, 0.4738, 0.6749, 0.6615, 0.6749, 0.6615, 0.6749, 0.6759, 0.6749, 0.6759, 0.6749, 0.4738, 0.6749, 0.4738, 0.6749, 0.4882, 0.6749, 0.4882, 0.6749, 0.6759, 0.6749, 0.6759, 0.6749, 0.6903, 0.6749, 0.6903, 0.6749, 0.4882, 0.6749, 0.4882, 0.6749, 0.5026, 0.6749, 0.5026, 0.6749, 0.2716, 0.6749, 0.2716, 0.6749, 0.2861, 0.6749, 0.2861, 0.6749, 0.3005, 0.6749, 0.3005, 0.6749, 0.315, 0.6749, 0.315, 0.6749, 0.6903, 0.6749, 0.6903, 0.6749, 0.7048, 0.6749, 0.7048, 0.6749, 0.5026, 0.6749, 0.5026, 0.6749, 0.5171, 0.6749, 0.5171, 0.6749, 0.315, 0.6749, 0.315, 0.6749, 0.3294, 0.6749, 0.3294, 0.6749, 0.3294, 0.6749, 0.3294, 0.6749, 0.3438, 0.6749, 0.3438, 0.6749, 0.7048, 0.6749, 0.7048, 0.6749, 0.7192, 0.6749, 0.7192, 0.6749, 0.5171, 0.6749, 0.5171, 0.6749, 0.5315, 0.6749, 0.5315, 0.6749, 0.2861, 0.6749, 0.2861, 0.6749, 0.3005, 0.6749, 0.3005, 0.6749, 0.7192, 0.6749, 0.7192, 0.6749, 0.7337, 0.6749, 0.7337, 0.6749, 0.5315, 0.6749, 0.5315, 0.6749, 0.546, 0.6749, 0.546, 0.1332, 0.5649, 0.1332, 0.6227, 0.08704, 0.6227, 0.08704, 0.5649, 0.295, 0.5649, 0.3181, 0.5649, 0.3181, 0.6227, 0.295, 0.6227, 0.01774, 0.5649, 0.06394, 0.5649, 0.06394, 0.6227, 0.01774, 0.6227, 0.1332, 0.692, 0.2487, 0.692, 0.2487, 0.7382, 0.1332, 0.7382, 0.06394, 0.5649, 0.08704, 0.5649, 0.08704, 0.6227, 0.06394, 0.6227, 0.1332, 0.6227, 0.2487, 0.6227, 0.2487, 0.6689, 0.1332, 0.6689, 0.1332, 0.461, 0.2487, 0.461, 0.2487, 0.5072, 0.1332, 0.5072, 0.1332, 0.6689, 0.2487, 0.6689, 0.2487, 0.692, 0.1332, 0.692, 0.3643, 0.5072, 0.3643, 0.5649, 0.3181, 0.5649, 0.3181, 0.5072, 0.1332, 0.4379, 0.2487, 0.4379, 0.2487, 0.461, 0.1332, 0.461, 0.3643, 0.5649, 0.3643, 0.6227, 0.3181, 0.6227, 0.3181, 0.5649, 0.06394, 0.5072, 0.08704, 0.5072, 0.08704, 0.5649, 0.06394, 0.5649, 0.01774, 0.5072, 0.06394, 0.5072, 0.06394, 0.5649, 0.01774, 0.5649, 0.295, 0.5072, 0.3181, 0.5072, 0.3181, 0.5649, 0.295, 0.5649, 0.1332, 0.5072, 0.1332, 0.5649, 0.08704, 0.5649, 0.08704, 0.5072, 0.1332, 0.5072, 0.2487, 0.5072, 0.2487, 0.5649, 0.1332, 0.5649, 0.1332, 0.2762, 0.2487, 0.2762, 0.2487, 0.3339, 0.1332, 0.3339, 0.2487, 0.5649, 0.295, 0.5649, 0.295, 0.6227, 0.2487, 0.6227])
me_cube_001.materials.append(mat_material)
me_cube_001.update()

# ---- objects
ob_cube_001 = bpy.data.objects.new('Cube.001', me_cube_001)

# ---- transforms, parenting, visibility, modifiers, constraints
ob_cube_001.location = (0.0, 0.0, 0.0)
ob_cube_001.scale = (0.1, 0.01, 0.01)
_m = ob_cube_001.modifiers.new('EdgeSplit', 'EDGE_SPLIT')
_m.use_edge_angle = False

# ---- collection membership
col_collection.objects.link(ob_cube_001)

# ---- scene / render settings (as saved in the file)
scene.frame_start = 1; scene.frame_end = 250; scene.frame_set(19)
scene.render.engine = 'BLENDER_EEVEE_NEXT'
scene.cycles.sampling_pattern = 'TABULATED_SOBOL'
scene.view_settings.view_transform = 'Filmic'
bpy.context.view_layer.update()

# ---- added for rendering (the .blend has no active camera and no usable light): camera, sun
cam_auto = bpy.data.cameras.new('AutoCamera')
cam_auto.lens = 50.0
cam_auto.sensor_width = 36.0
cam_auto.clip_end = 1000.0
ob_auto_camera = bpy.data.objects.new('AutoCamera', cam_auto)
scene.collection.objects.link(ob_auto_camera)
ob_auto_camera.location = (0.412323, -0.494337, 0.330582)
ob_auto_camera.rotation_euler = (1.09748, -7.21219e-08, 0.694738)
scene.camera = ob_auto_camera
light_auto_sun = bpy.data.lights.new('AutoSun', 'SUN')
light_auto_sun.energy = 3.0
light_auto_sun.angle = 0.0523599
ob_auto_sun = bpy.data.objects.new('AutoSun', light_auto_sun)
scene.collection.objects.link(ob_auto_sun)
ob_auto_sun.rotation_euler = (0.872665, 0.174533, 0.523599)
bpy.context.view_layer.update()
